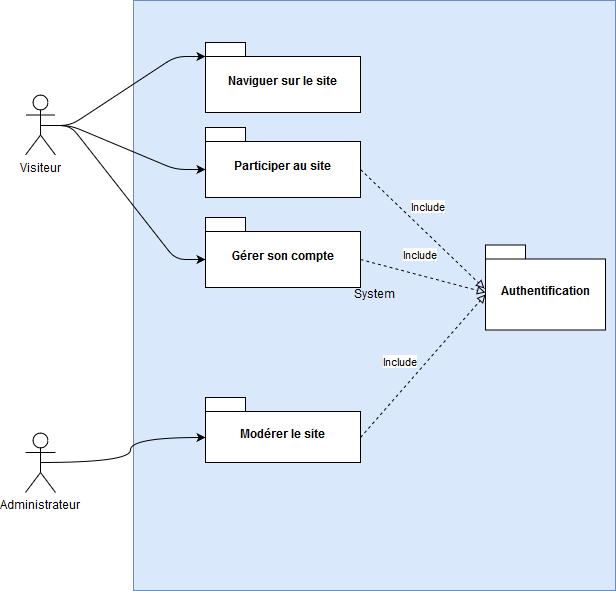

The diagram above was exported from draw.io. Its source (the exported page's mxGraphModel, read from the mxfile embedded in the PNG):
<mxGraphModel dx="1394" dy="793" grid="1" gridSize="10" guides="1" tooltips="1" connect="1" arrows="1" fold="1" page="1" pageScale="1" pageWidth="827" pageHeight="1169" math="0" shadow="0">
  <root>
    <mxCell id="0" />
    <mxCell id="1" parent="0" />
    <mxCell id="B2cS65P2ODoYleGxdp1N-1" value="System" style="html=1;fillColor=#dae8fc;strokeColor=#6c8ebf;" parent="1" vertex="1">
      <mxGeometry x="208" y="78" width="482" height="590" as="geometry" />
    </mxCell>
    <mxCell id="1v60WkKLqDKGVKpwA0Hq-8" style="edgeStyle=orthogonalEdgeStyle;rounded=0;orthogonalLoop=1;jettySize=auto;html=1;exitX=0.5;exitY=0.5;exitDx=0;exitDy=0;exitPerimeter=0;entryX=0;entryY=0;entryDx=0;entryDy=39.5;entryPerimeter=0;curved=1;" parent="1" source="B2cS65P2ODoYleGxdp1N-2" target="1v60WkKLqDKGVKpwA0Hq-3" edge="1">
      <mxGeometry relative="1" as="geometry" />
    </mxCell>
    <mxCell id="B2cS65P2ODoYleGxdp1N-2" value="Administrateur" style="shape=umlActor;verticalLabelPosition=bottom;labelBackgroundColor=#ffffff;verticalAlign=top;html=1;fillColor=#ffffff;strokeColor=#000000;" parent="1" vertex="1">
      <mxGeometry x="100" y="510" width="30" height="60" as="geometry" />
    </mxCell>
    <mxCell id="B2cS65P2ODoYleGxdp1N-23" style="edgeStyle=entityRelationEdgeStyle;rounded=1;orthogonalLoop=1;jettySize=auto;html=1;exitX=0.5;exitY=0.5;exitDx=0;exitDy=0;exitPerimeter=0;strokeColor=#000000;entryX=0;entryY=0;entryDx=0;entryDy=14;entryPerimeter=0;" parent="1" source="B2cS65P2ODoYleGxdp1N-3" target="B2cS65P2ODoYleGxdp1N-18" edge="1">
      <mxGeometry relative="1" as="geometry" />
    </mxCell>
    <mxCell id="B2cS65P2ODoYleGxdp1N-3" value="Visiteur" style="shape=umlActor;verticalLabelPosition=bottom;labelBackgroundColor=#ffffff;verticalAlign=top;html=1;" parent="1" vertex="1">
      <mxGeometry x="100" y="172.5" width="30" height="60" as="geometry" />
    </mxCell>
    <mxCell id="B2cS65P2ODoYleGxdp1N-18" value="Naviguer sur le site" style="shape=folder;fontStyle=1;spacingTop=10;tabWidth=40;tabHeight=14;tabPosition=left;html=1;" parent="1" vertex="1">
      <mxGeometry x="280" y="120" width="155" height="70" as="geometry" />
    </mxCell>
    <mxCell id="1v60WkKLqDKGVKpwA0Hq-3" value="Modérer le site" style="shape=folder;fontStyle=1;spacingTop=10;tabWidth=40;tabHeight=14;tabPosition=left;html=1;" parent="1" vertex="1">
      <mxGeometry x="280" y="475" width="155" height="65" as="geometry" />
    </mxCell>
    <mxCell id="IYRnA1zpvWktSX5NkA6H-1" value="Authentification" style="shape=folder;fontStyle=1;spacingTop=10;tabWidth=40;tabHeight=14;tabPosition=left;html=1;" parent="1" vertex="1">
      <mxGeometry x="560" y="322.5" width="120" height="85" as="geometry" />
    </mxCell>
    <mxCell id="IYRnA1zpvWktSX5NkA6H-6" value="Include" style="endArrow=block;endFill=0;html=1;dashed=1;exitX=0;exitY=0;exitDx=155;exitDy=39.5;exitPerimeter=0;entryX=0;entryY=0;entryDx=0;entryDy=49.5;entryPerimeter=0;" parent="1" source="1v60WkKLqDKGVKpwA0Hq-3" target="IYRnA1zpvWktSX5NkA6H-1" edge="1">
      <mxGeometry x="-0.125" y="20" width="160" relative="1" as="geometry">
        <mxPoint x="449" y="350" as="sourcePoint" />
        <mxPoint x="584" y="355" as="targetPoint" />
        <mxPoint y="1" as="offset" />
      </mxGeometry>
    </mxCell>
    <mxCell id="IYRnA1zpvWktSX5NkA6H-7" value="Include" style="endArrow=block;endFill=0;html=1;dashed=1;exitX=0;exitY=0;exitDx=155;exitDy=42;exitPerimeter=0;entryX=-0.008;entryY=0.506;entryDx=0;entryDy=0;entryPerimeter=0;" parent="1" source="oLjos_Cxy3xLwCTcTvJw-4" target="IYRnA1zpvWktSX5NkA6H-1" edge="1">
      <mxGeometry x="-0.125" y="20" width="160" relative="1" as="geometry">
        <mxPoint x="470" y="167.5" as="sourcePoint" />
        <mxPoint x="595" y="252.5" as="targetPoint" />
        <mxPoint y="1" as="offset" />
      </mxGeometry>
    </mxCell>
    <mxCell id="oLjos_Cxy3xLwCTcTvJw-4" value="Participer au site" style="shape=folder;fontStyle=1;spacingTop=10;tabWidth=40;tabHeight=14;tabPosition=left;html=1;" parent="1" vertex="1">
      <mxGeometry x="280" y="205" width="155" height="70" as="geometry" />
    </mxCell>
    <mxCell id="oLjos_Cxy3xLwCTcTvJw-5" value="Gérer son compte" style="shape=folder;fontStyle=1;spacingTop=10;tabWidth=40;tabHeight=14;tabPosition=left;html=1;" parent="1" vertex="1">
      <mxGeometry x="280" y="295" width="155" height="70" as="geometry" />
    </mxCell>
    <mxCell id="oLjos_Cxy3xLwCTcTvJw-8" value="Include" style="endArrow=block;endFill=0;html=1;dashed=1;exitX=0;exitY=0;exitDx=155;exitDy=42;exitPerimeter=0;" parent="1" source="oLjos_Cxy3xLwCTcTvJw-5" edge="1">
      <mxGeometry x="-0.125" y="20" width="160" relative="1" as="geometry">
        <mxPoint x="430" y="275" as="sourcePoint" />
        <mxPoint x="560" y="370" as="targetPoint" />
        <mxPoint y="1" as="offset" />
      </mxGeometry>
    </mxCell>
    <mxCell id="oLjos_Cxy3xLwCTcTvJw-10" style="edgeStyle=entityRelationEdgeStyle;rounded=1;orthogonalLoop=1;jettySize=auto;html=1;exitX=0.5;exitY=0.5;exitDx=0;exitDy=0;exitPerimeter=0;strokeColor=#000000;entryX=0;entryY=0;entryDx=0;entryDy=42;entryPerimeter=0;" parent="1" source="B2cS65P2ODoYleGxdp1N-3" target="oLjos_Cxy3xLwCTcTvJw-4" edge="1">
      <mxGeometry relative="1" as="geometry">
        <mxPoint x="125" y="213" as="sourcePoint" />
        <mxPoint x="290" y="144" as="targetPoint" />
      </mxGeometry>
    </mxCell>
    <mxCell id="oLjos_Cxy3xLwCTcTvJw-11" style="edgeStyle=entityRelationEdgeStyle;rounded=1;orthogonalLoop=1;jettySize=auto;html=1;exitX=0.5;exitY=0.5;exitDx=0;exitDy=0;exitPerimeter=0;strokeColor=#000000;entryX=0;entryY=0;entryDx=0;entryDy=42;entryPerimeter=0;" parent="1" source="B2cS65P2ODoYleGxdp1N-3" target="oLjos_Cxy3xLwCTcTvJw-5" edge="1">
      <mxGeometry relative="1" as="geometry">
        <mxPoint x="125" y="213" as="sourcePoint" />
        <mxPoint x="290" y="257" as="targetPoint" />
      </mxGeometry>
    </mxCell>
  </root>
</mxGraphModel>